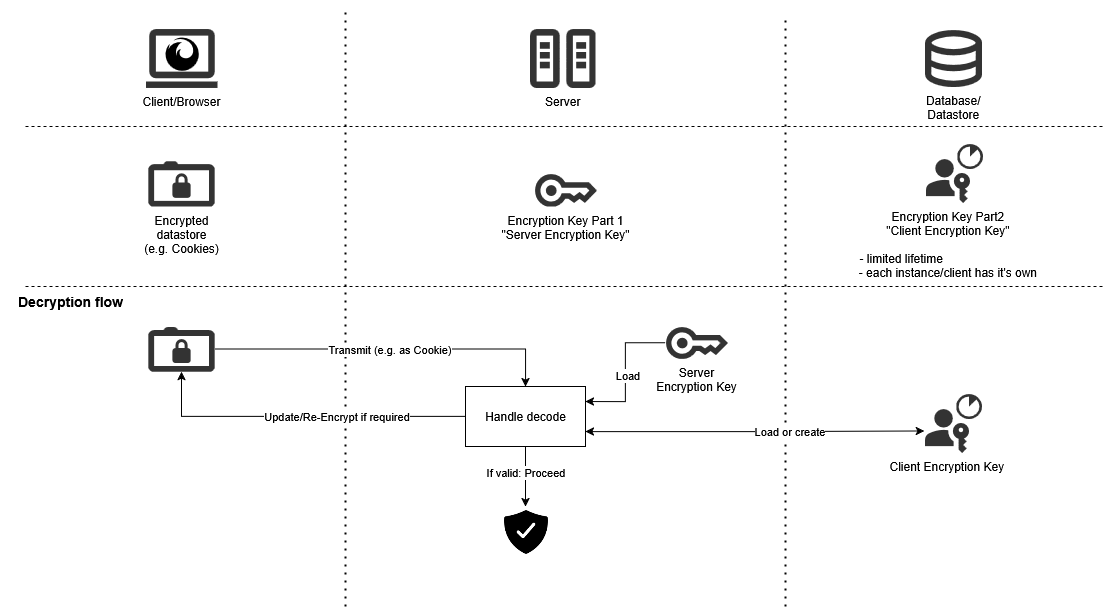

The diagram above was exported from draw.io. Its source (the exported page's mxGraphModel, read from the mxfile embedded in the PNG):
<mxGraphModel dx="1240" dy="660" grid="1" gridSize="10" guides="1" tooltips="1" connect="1" arrows="1" fold="1" page="1" pageScale="1" pageWidth="1169" pageHeight="827" math="0" shadow="0">
  <root>
    <mxCell id="0" />
    <mxCell id="1" parent="0" />
    <mxCell id="PJph5LMCEsRvNIYdU8sf-1" value="" style="endArrow=none;dashed=1;html=1;dashPattern=1 3;strokeWidth=2;rounded=0;" parent="1" edge="1">
      <mxGeometry width="50" height="50" relative="1" as="geometry">
        <mxPoint x="360" y="620" as="sourcePoint" />
        <mxPoint x="360" y="20" as="targetPoint" />
      </mxGeometry>
    </mxCell>
    <mxCell id="PJph5LMCEsRvNIYdU8sf-2" value="" style="endArrow=none;dashed=1;html=1;dashPattern=1 3;strokeWidth=2;rounded=0;" parent="1" edge="1">
      <mxGeometry width="50" height="50" relative="1" as="geometry">
        <mxPoint x="800" y="620" as="sourcePoint" />
        <mxPoint x="800" y="30" as="targetPoint" />
      </mxGeometry>
    </mxCell>
    <mxCell id="PJph5LMCEsRvNIYdU8sf-24" value="" style="endArrow=none;dashed=1;html=1;rounded=0;" parent="1" edge="1">
      <mxGeometry width="50" height="50" relative="1" as="geometry">
        <mxPoint x="40" y="140" as="sourcePoint" />
        <mxPoint x="1120" y="140" as="targetPoint" />
      </mxGeometry>
    </mxCell>
    <mxCell id="PJph5LMCEsRvNIYdU8sf-25" value="" style="endArrow=none;dashed=1;html=1;rounded=0;" parent="1" edge="1">
      <mxGeometry width="50" height="50" relative="1" as="geometry">
        <mxPoint x="40" y="300" as="sourcePoint" />
        <mxPoint x="1120" y="300" as="targetPoint" />
      </mxGeometry>
    </mxCell>
    <mxCell id="PJph5LMCEsRvNIYdU8sf-26" value="&lt;font&gt;&lt;span&gt;De&lt;/span&gt;&lt;font&gt;&lt;span&gt;&lt;font&gt;cryption flow&lt;/font&gt;&lt;/span&gt;&lt;/font&gt;&lt;/font&gt;" style="text;html=1;align=center;verticalAlign=middle;whiteSpace=wrap;rounded=0;fontSize=14;fontStyle=1" parent="1" vertex="1">
      <mxGeometry x="20" y="300" width="130" height="30" as="geometry" />
    </mxCell>
    <mxCell id="PJph5LMCEsRvNIYdU8sf-35" style="edgeStyle=orthogonalEdgeStyle;rounded=0;orthogonalLoop=1;jettySize=auto;html=1;entryX=0.5;entryY=0;entryDx=0;entryDy=0;exitX=1;exitY=0.5;exitDx=0;exitDy=0;" parent="1" source="IEeoBQaiYbDZKqi2MiyV-20" target="PJph5LMCEsRvNIYdU8sf-34" edge="1">
      <mxGeometry relative="1" as="geometry">
        <mxPoint x="260" y="370" as="sourcePoint" />
      </mxGeometry>
    </mxCell>
    <mxCell id="PJph5LMCEsRvNIYdU8sf-36" value="&lt;div&gt;Transmit (e.g. as Cookie)&lt;/div&gt;" style="edgeLabel;html=1;align=center;verticalAlign=middle;resizable=0;points=[];" parent="PJph5LMCEsRvNIYdU8sf-35" vertex="1" connectable="0">
      <mxGeometry x="0.0955" y="-2" relative="1" as="geometry">
        <mxPoint x="-16" y="-2" as="offset" />
      </mxGeometry>
    </mxCell>
    <mxCell id="PJph5LMCEsRvNIYdU8sf-55" style="edgeStyle=orthogonalEdgeStyle;rounded=0;orthogonalLoop=1;jettySize=auto;html=1;exitX=0.5;exitY=1;exitDx=0;exitDy=0;entryX=0.5;entryY=0;entryDx=0;entryDy=0;" parent="1" source="PJph5LMCEsRvNIYdU8sf-34" target="PJph5LMCEsRvNIYdU8sf-54" edge="1">
      <mxGeometry relative="1" as="geometry" />
    </mxCell>
    <mxCell id="PJph5LMCEsRvNIYdU8sf-56" value="If valid: Proceed" style="edgeLabel;html=1;align=center;verticalAlign=middle;resizable=0;points=[];" parent="PJph5LMCEsRvNIYdU8sf-55" vertex="1" connectable="0">
      <mxGeometry x="-0.1556" relative="1" as="geometry">
        <mxPoint as="offset" />
      </mxGeometry>
    </mxCell>
    <mxCell id="PJph5LMCEsRvNIYdU8sf-34" value="Handle decode" style="rounded=0;whiteSpace=wrap;html=1;" parent="1" vertex="1">
      <mxGeometry x="480" y="400" width="120" height="60" as="geometry" />
    </mxCell>
    <mxCell id="PJph5LMCEsRvNIYdU8sf-41" style="edgeStyle=orthogonalEdgeStyle;rounded=0;orthogonalLoop=1;jettySize=auto;html=1;exitX=0;exitY=0.5;exitDx=0;exitDy=0;entryX=1;entryY=0.25;entryDx=0;entryDy=0;" parent="1" source="IEeoBQaiYbDZKqi2MiyV-14" target="PJph5LMCEsRvNIYdU8sf-34" edge="1">
      <mxGeometry relative="1" as="geometry">
        <mxPoint x="679.9999999999986" y="348.5" as="sourcePoint" />
      </mxGeometry>
    </mxCell>
    <mxCell id="PJph5LMCEsRvNIYdU8sf-42" value="Load" style="edgeLabel;html=1;align=center;verticalAlign=middle;resizable=0;points=[];" parent="PJph5LMCEsRvNIYdU8sf-41" vertex="1" connectable="0">
      <mxGeometry x="-0.1118" y="2" relative="1" as="geometry">
        <mxPoint y="11" as="offset" />
      </mxGeometry>
    </mxCell>
    <mxCell id="PJph5LMCEsRvNIYdU8sf-48" style="edgeStyle=orthogonalEdgeStyle;rounded=0;orthogonalLoop=1;jettySize=auto;html=1;exitX=1;exitY=0.75;exitDx=0;exitDy=0;entryX=0;entryY=0.5;entryDx=0;entryDy=0;startArrow=classic;startFill=1;" parent="1" source="PJph5LMCEsRvNIYdU8sf-34" target="IEeoBQaiYbDZKqi2MiyV-11" edge="1">
      <mxGeometry relative="1" as="geometry">
        <mxPoint x="962.3999999999999" y="445.19999999999993" as="targetPoint" />
      </mxGeometry>
    </mxCell>
    <mxCell id="PJph5LMCEsRvNIYdU8sf-49" value="Load or create" style="edgeLabel;html=1;align=center;verticalAlign=middle;resizable=0;points=[];" parent="PJph5LMCEsRvNIYdU8sf-48" vertex="1" connectable="0">
      <mxGeometry x="-0.0251" y="-2" relative="1" as="geometry">
        <mxPoint x="38" y="-2" as="offset" />
      </mxGeometry>
    </mxCell>
    <mxCell id="PJph5LMCEsRvNIYdU8sf-54" value="" style="shape=image;html=1;verticalAlign=top;verticalLabelPosition=bottom;labelBackgroundColor=#ffffff;imageAspect=0;aspect=fixed;image=https://cdn1.iconfinder.com/data/icons/ionicons-fill-vol-2/512/shield-checkmark-128.png;imageBackground=none;" parent="1" vertex="1">
      <mxGeometry x="515" y="520" width="50" height="50" as="geometry" />
    </mxCell>
    <mxCell id="PJph5LMCEsRvNIYdU8sf-58" style="edgeStyle=orthogonalEdgeStyle;rounded=0;orthogonalLoop=1;jettySize=auto;html=1;exitX=0;exitY=0.5;exitDx=0;exitDy=0;entryX=0.5;entryY=1;entryDx=0;entryDy=0;startArrow=none;startFill=0;" parent="1" source="PJph5LMCEsRvNIYdU8sf-34" target="IEeoBQaiYbDZKqi2MiyV-20" edge="1">
      <mxGeometry relative="1" as="geometry">
        <mxPoint x="197.5" y="388" as="targetPoint" />
      </mxGeometry>
    </mxCell>
    <mxCell id="PJph5LMCEsRvNIYdU8sf-59" value="Update/Re-Encrypt if required" style="edgeLabel;html=1;align=center;verticalAlign=middle;resizable=0;points=[];" parent="PJph5LMCEsRvNIYdU8sf-58" vertex="1" connectable="0">
      <mxGeometry x="-0.101" relative="1" as="geometry">
        <mxPoint x="18" as="offset" />
      </mxGeometry>
    </mxCell>
    <mxCell id="IEeoBQaiYbDZKqi2MiyV-3" value="Encryption Key Part 1&#10;&quot;Server Encryption Key&quot;" style="shape=image;verticalLabelPosition=bottom;labelBackgroundColor=default;verticalAlign=top;aspect=fixed;imageAspect=0;editableCssRules=.*;image=data:image/svg+xml,(base64 omitted: 652 chars);" vertex="1" parent="1">
      <mxGeometry x="549" y="187.65" width="62" height="32.35" as="geometry" />
    </mxCell>
    <mxCell id="IEeoBQaiYbDZKqi2MiyV-9" value="" style="group" vertex="1" connectable="0" parent="1">
      <mxGeometry x="940" y="157" width="57.5" height="60" as="geometry" />
    </mxCell>
    <mxCell id="IEeoBQaiYbDZKqi2MiyV-6" value="Encryption Key Part2&#10;&quot;Client Encryption Key&quot;&#10;&#10;- limited lifetime                             &#10;- each instance/client has it's own" style="shape=image;verticalLabelPosition=bottom;labelBackgroundColor=default;verticalAlign=top;aspect=fixed;imageAspect=0;editableCssRules=.*;image=data:image/svg+xml,(base64 omitted: 724 chars);" vertex="1" parent="IEeoBQaiYbDZKqi2MiyV-9">
      <mxGeometry y="15" width="44.72222222222222" height="44.72222222222222" as="geometry" />
    </mxCell>
    <mxCell id="IEeoBQaiYbDZKqi2MiyV-5" value="" style="shape=image;verticalLabelPosition=bottom;labelBackgroundColor=default;verticalAlign=top;aspect=fixed;imageAspect=0;editableCssRules=.*;image=data:image/svg+xml,(base64 omitted: 552 chars);" vertex="1" parent="IEeoBQaiYbDZKqi2MiyV-9">
      <mxGeometry x="31.944444444444446" width="25.555555555555557" height="25.555555555555557" as="geometry" />
    </mxCell>
    <mxCell id="IEeoBQaiYbDZKqi2MiyV-10" value="" style="group" vertex="1" connectable="0" parent="1">
      <mxGeometry x="939" y="407" width="57.5" height="60" as="geometry" />
    </mxCell>
    <mxCell id="IEeoBQaiYbDZKqi2MiyV-11" value="Client Encryption Key" style="shape=image;verticalLabelPosition=bottom;labelBackgroundColor=default;verticalAlign=top;aspect=fixed;imageAspect=0;editableCssRules=.*;image=data:image/svg+xml,(base64 omitted: 724 chars);" vertex="1" parent="IEeoBQaiYbDZKqi2MiyV-10">
      <mxGeometry y="15" width="44.72222222222222" height="44.72222222222222" as="geometry" />
    </mxCell>
    <mxCell id="IEeoBQaiYbDZKqi2MiyV-12" value="" style="shape=image;verticalLabelPosition=bottom;labelBackgroundColor=default;verticalAlign=top;aspect=fixed;imageAspect=0;editableCssRules=.*;image=data:image/svg+xml,(base64 omitted: 552 chars);" vertex="1" parent="IEeoBQaiYbDZKqi2MiyV-10">
      <mxGeometry x="31.944444444444446" width="25.555555555555557" height="25.555555555555557" as="geometry" />
    </mxCell>
    <mxCell id="IEeoBQaiYbDZKqi2MiyV-14" value="Server &#10;Encryption Key" style="shape=image;verticalLabelPosition=bottom;labelBackgroundColor=default;verticalAlign=top;aspect=fixed;imageAspect=0;editableCssRules=.*;image=data:image/svg+xml,(base64 omitted: 652 chars);" vertex="1" parent="1">
      <mxGeometry x="680" y="340" width="62" height="32.35" as="geometry" />
    </mxCell>
    <mxCell id="IEeoBQaiYbDZKqi2MiyV-15" value="Server" style="shape=image;verticalLabelPosition=bottom;labelBackgroundColor=default;verticalAlign=top;aspect=fixed;imageAspect=0;editableCssRules=.*;image=data:image/svg+xml,(base64 omitted: 772 chars);" vertex="1" parent="1">
      <mxGeometry x="544.45" y="42.54" width="65.55" height="59" as="geometry" />
    </mxCell>
    <mxCell id="IEeoBQaiYbDZKqi2MiyV-18" value="" style="group" vertex="1" connectable="0" parent="1">
      <mxGeometry x="160" y="42.54" width="72" height="58.92000000000001" as="geometry" />
    </mxCell>
    <mxCell id="IEeoBQaiYbDZKqi2MiyV-16" value="Client/Browser" style="shape=image;verticalLabelPosition=bottom;labelBackgroundColor=default;verticalAlign=top;aspect=fixed;imageAspect=0;editableCssRules=.*;image=data:image/svg+xml,(base64 omitted: 400 chars);" vertex="1" parent="IEeoBQaiYbDZKqi2MiyV-18">
      <mxGeometry width="72" height="58.92" as="geometry" />
    </mxCell>
    <mxCell id="IEeoBQaiYbDZKqi2MiyV-17" value="" style="shape=image;html=1;verticalAlign=top;verticalLabelPosition=bottom;labelBackgroundColor=#ffffff;imageAspect=0;aspect=fixed;image=https://icons.diagrams.net/icon-cache1/Ionicons_Fill_Vol_2-2187/logo-firefox-1476.svg" vertex="1" parent="IEeoBQaiYbDZKqi2MiyV-18">
      <mxGeometry x="17" y="5.460000000000001" width="38" height="38" as="geometry" />
    </mxCell>
    <mxCell id="IEeoBQaiYbDZKqi2MiyV-19" value="Encrypted&#10;datastore&#10;(e.g. Cookies)" style="shape=image;verticalLabelPosition=bottom;labelBackgroundColor=default;verticalAlign=top;aspect=fixed;imageAspect=0;editableCssRules=.*;image=data:image/svg+xml,(base64 omitted: 744 chars);" vertex="1" parent="1">
      <mxGeometry x="162.83" y="174.77" width="66.34" height="45.23" as="geometry" />
    </mxCell>
    <mxCell id="IEeoBQaiYbDZKqi2MiyV-20" value="" style="shape=image;verticalLabelPosition=bottom;labelBackgroundColor=default;verticalAlign=top;aspect=fixed;imageAspect=0;editableCssRules=.*;image=data:image/svg+xml,(base64 omitted: 744 chars);" vertex="1" parent="1">
      <mxGeometry x="162.82999999999998" y="340" width="66.34" height="45.23" as="geometry" />
    </mxCell>
    <mxCell id="IEeoBQaiYbDZKqi2MiyV-23" value="Database/&#10;Datastore" style="shape=image;verticalLabelPosition=bottom;labelBackgroundColor=default;verticalAlign=top;aspect=fixed;imageAspect=0;editableCssRules=.*;image=data:image/svg+xml,(base64 omitted: 972 chars);" vertex="1" parent="1">
      <mxGeometry x="939.04" y="43.31" width="57.46" height="57.46" as="geometry" />
    </mxCell>
  </root>
</mxGraphModel>